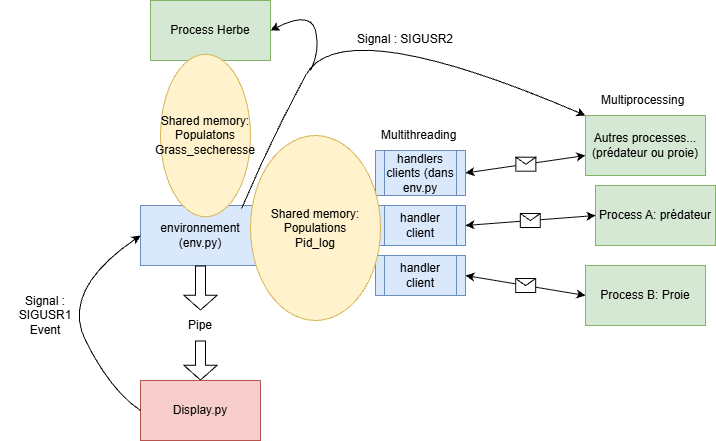

The diagram above was exported from draw.io. Its source (the exported page's mxGraphModel, read from the mxfile embedded in the PNG):
<mxGraphModel dx="1188" dy="648" grid="1" gridSize="10" guides="1" tooltips="1" connect="1" arrows="1" fold="1" page="1" pageScale="1" pageWidth="827" pageHeight="1169" math="0" shadow="0">
  <root>
    <mxCell id="0" />
    <mxCell id="1" parent="0" />
    <mxCell id="ul4XWW0aMrRjygX3yWQC-1" value="environnement&lt;div&gt;(env.py)&lt;/div&gt;" style="rounded=0;whiteSpace=wrap;html=1;fillColor=#dae8fc;strokeColor=#6c8ebf;" vertex="1" parent="1">
      <mxGeometry x="160" y="225" width="120" height="60" as="geometry" />
    </mxCell>
    <mxCell id="ul4XWW0aMrRjygX3yWQC-4" value="Process A: prédateur" style="rounded=0;whiteSpace=wrap;html=1;fillColor=#d5e8d4;strokeColor=#82b366;" vertex="1" parent="1">
      <mxGeometry x="615" y="205" width="120" height="60" as="geometry" />
    </mxCell>
    <mxCell id="ul4XWW0aMrRjygX3yWQC-5" value="Process B: Proie" style="rounded=0;whiteSpace=wrap;html=1;fillColor=#d5e8d4;strokeColor=#82b366;" vertex="1" parent="1">
      <mxGeometry x="605" y="285" width="120" height="60" as="geometry" />
    </mxCell>
    <mxCell id="ul4XWW0aMrRjygX3yWQC-6" value="" style="endArrow=classic;html=1;rounded=0;entryX=0;entryY=0.5;entryDx=0;entryDy=0;startArrow=classic;startFill=1;exitX=1;exitY=0.5;exitDx=0;exitDy=0;" edge="1" parent="1" source="ul4XWW0aMrRjygX3yWQC-15" target="ul4XWW0aMrRjygX3yWQC-4">
      <mxGeometry relative="1" as="geometry">
        <mxPoint x="505" y="235" as="sourcePoint" />
        <mxPoint x="555" y="255" as="targetPoint" />
      </mxGeometry>
    </mxCell>
    <mxCell id="ul4XWW0aMrRjygX3yWQC-7" value="" style="shape=message;html=1;outlineConnect=0;" vertex="1" parent="ul4XWW0aMrRjygX3yWQC-6">
      <mxGeometry width="20" height="14" relative="1" as="geometry">
        <mxPoint x="-10" y="-7" as="offset" />
      </mxGeometry>
    </mxCell>
    <mxCell id="ul4XWW0aMrRjygX3yWQC-8" value="" style="endArrow=classic;html=1;rounded=0;entryX=0;entryY=0.5;entryDx=0;entryDy=0;startArrow=classic;startFill=1;exitX=1;exitY=0.5;exitDx=0;exitDy=0;" edge="1" parent="1" source="ul4XWW0aMrRjygX3yWQC-14" target="ul4XWW0aMrRjygX3yWQC-5">
      <mxGeometry relative="1" as="geometry">
        <mxPoint x="515" y="285" as="sourcePoint" />
        <mxPoint x="555" y="325" as="targetPoint" />
      </mxGeometry>
    </mxCell>
    <mxCell id="ul4XWW0aMrRjygX3yWQC-9" value="" style="shape=message;html=1;outlineConnect=0;" vertex="1" parent="ul4XWW0aMrRjygX3yWQC-8">
      <mxGeometry width="20" height="14" relative="1" as="geometry">
        <mxPoint x="-10" y="-7" as="offset" />
      </mxGeometry>
    </mxCell>
    <mxCell id="ul4XWW0aMrRjygX3yWQC-10" value="" style="endArrow=classic;html=1;rounded=0;startArrow=classic;startFill=1;exitX=1;exitY=0.5;exitDx=0;exitDy=0;" edge="1" parent="1" source="ul4XWW0aMrRjygX3yWQC-13">
      <mxGeometry relative="1" as="geometry">
        <mxPoint x="505" y="195" as="sourcePoint" />
        <mxPoint x="605" y="175" as="targetPoint" />
      </mxGeometry>
    </mxCell>
    <mxCell id="ul4XWW0aMrRjygX3yWQC-11" value="" style="shape=message;html=1;outlineConnect=0;" vertex="1" parent="ul4XWW0aMrRjygX3yWQC-10">
      <mxGeometry width="20" height="14" relative="1" as="geometry">
        <mxPoint x="-10" y="-7" as="offset" />
      </mxGeometry>
    </mxCell>
    <mxCell id="ul4XWW0aMrRjygX3yWQC-12" value="Autres processes...&lt;div&gt;(prédateur ou proie)&lt;/div&gt;" style="rounded=0;whiteSpace=wrap;html=1;fillColor=#d5e8d4;strokeColor=#82b366;" vertex="1" parent="1">
      <mxGeometry x="605" y="135" width="120" height="60" as="geometry" />
    </mxCell>
    <mxCell id="ul4XWW0aMrRjygX3yWQC-13" value="handlers clients (dans env.py" style="shape=process;whiteSpace=wrap;html=1;backgroundOutline=1;fillColor=#dae8fc;strokeColor=#6c8ebf;" vertex="1" parent="1">
      <mxGeometry x="395" y="170" width="90" height="45" as="geometry" />
    </mxCell>
    <mxCell id="ul4XWW0aMrRjygX3yWQC-14" value="handler client" style="shape=process;whiteSpace=wrap;html=1;backgroundOutline=1;fillColor=#dae8fc;strokeColor=#6c8ebf;" vertex="1" parent="1">
      <mxGeometry x="395" y="275" width="90" height="40" as="geometry" />
    </mxCell>
    <mxCell id="ul4XWW0aMrRjygX3yWQC-15" value="handler client" style="shape=process;whiteSpace=wrap;html=1;backgroundOutline=1;fillColor=#dae8fc;strokeColor=#6c8ebf;" vertex="1" parent="1">
      <mxGeometry x="395" y="225" width="90" height="40" as="geometry" />
    </mxCell>
    <mxCell id="ul4XWW0aMrRjygX3yWQC-17" value="Multithreading" style="text;strokeColor=none;fillColor=none;align=left;verticalAlign=middle;spacingLeft=4;spacingRight=4;overflow=hidden;points=[[0,0.5],[1,0.5]];portConstraint=eastwest;rotatable=0;whiteSpace=wrap;html=1;" vertex="1" parent="1">
      <mxGeometry x="395" y="140" width="85" height="30" as="geometry" />
    </mxCell>
    <mxCell id="ul4XWW0aMrRjygX3yWQC-18" value="Shared memory:&lt;br&gt;Populations&lt;br&gt;Pid_log" style="ellipse;whiteSpace=wrap;html=1;fillColor=#fff2cc;strokeColor=#d6b656;" vertex="1" parent="1">
      <mxGeometry x="270" y="155" width="130" height="185" as="geometry" />
    </mxCell>
    <mxCell id="ul4XWW0aMrRjygX3yWQC-19" value="Multiprocessing" style="text;strokeColor=none;fillColor=none;align=left;verticalAlign=middle;spacingLeft=4;spacingRight=4;overflow=hidden;points=[[0,0.5],[1,0.5]];portConstraint=eastwest;rotatable=0;whiteSpace=wrap;html=1;" vertex="1" parent="1">
      <mxGeometry x="615" y="105" width="105" height="30" as="geometry" />
    </mxCell>
    <mxCell id="ul4XWW0aMrRjygX3yWQC-21" value="Process Herbe" style="rounded=0;whiteSpace=wrap;html=1;fillColor=#d5e8d4;strokeColor=#82b366;" vertex="1" parent="1">
      <mxGeometry x="170" y="20" width="120" height="60" as="geometry" />
    </mxCell>
    <mxCell id="ul4XWW0aMrRjygX3yWQC-20" value="Shared memory:&lt;div&gt;&lt;span style=&quot;background-color: transparent; color: light-dark(rgb(0, 0, 0), rgb(255, 255, 255));&quot;&gt;Populatons&lt;/span&gt;&lt;div&gt;&lt;div&gt;Grass_secheresse&lt;/div&gt;&lt;/div&gt;&lt;/div&gt;" style="ellipse;whiteSpace=wrap;html=1;fillColor=#fff2cc;strokeColor=#d6b656;" vertex="1" parent="1">
      <mxGeometry x="180" y="73.75" width="90" height="162.5" as="geometry" />
    </mxCell>
    <mxCell id="ul4XWW0aMrRjygX3yWQC-24" value="" style="shape=flexArrow;endArrow=classic;html=1;rounded=0;exitX=0.5;exitY=1;exitDx=0;exitDy=0;entryX=0.5;entryY=0;entryDx=0;entryDy=0;endWidth=22.5;endSize=4.608333333333333;" edge="1" parent="1" source="ul4XWW0aMrRjygX3yWQC-26" target="ul4XWW0aMrRjygX3yWQC-25">
      <mxGeometry width="50" height="50" relative="1" as="geometry">
        <mxPoint x="220" y="290" as="sourcePoint" />
        <mxPoint x="220" y="400" as="targetPoint" />
      </mxGeometry>
    </mxCell>
    <mxCell id="ul4XWW0aMrRjygX3yWQC-25" value="Display.py" style="rounded=0;whiteSpace=wrap;html=1;fillColor=#f8cecc;strokeColor=#b85450;" vertex="1" parent="1">
      <mxGeometry x="160" y="400" width="120" height="60" as="geometry" />
    </mxCell>
    <mxCell id="ul4XWW0aMrRjygX3yWQC-29" value="" style="shape=flexArrow;endArrow=classic;html=1;rounded=0;exitX=0.5;exitY=1;exitDx=0;exitDy=0;entryX=0.5;entryY=0;entryDx=0;entryDy=0;endWidth=22.5;endSize=4.608333333333333;" edge="1" parent="1" source="ul4XWW0aMrRjygX3yWQC-1" target="ul4XWW0aMrRjygX3yWQC-26">
      <mxGeometry width="50" height="50" relative="1" as="geometry">
        <mxPoint x="220" y="285" as="sourcePoint" />
        <mxPoint x="220" y="400" as="targetPoint" />
      </mxGeometry>
    </mxCell>
    <mxCell id="ul4XWW0aMrRjygX3yWQC-26" value="Pipe" style="text;html=1;align=center;verticalAlign=middle;whiteSpace=wrap;rounded=0;" vertex="1" parent="1">
      <mxGeometry x="190" y="330" width="60" height="30" as="geometry" />
    </mxCell>
    <mxCell id="ul4XWW0aMrRjygX3yWQC-30" value="" style="curved=1;endArrow=classic;html=1;rounded=0;exitX=0;exitY=0.5;exitDx=0;exitDy=0;entryX=0;entryY=0.5;entryDx=0;entryDy=0;" edge="1" parent="1" source="ul4XWW0aMrRjygX3yWQC-25" target="ul4XWW0aMrRjygX3yWQC-1">
      <mxGeometry width="50" height="50" relative="1" as="geometry">
        <mxPoint x="80" y="410" as="sourcePoint" />
        <mxPoint x="130" y="360" as="targetPoint" />
        <Array as="points">
          <mxPoint x="130" y="410" />
          <mxPoint x="80" y="310" />
        </Array>
      </mxGeometry>
    </mxCell>
    <mxCell id="ul4XWW0aMrRjygX3yWQC-31" value="Signal : SIGUSR1&lt;br&gt;Event" style="text;html=1;align=center;verticalAlign=middle;whiteSpace=wrap;rounded=0;" vertex="1" parent="1">
      <mxGeometry x="20" y="310" width="90" height="50" as="geometry" />
    </mxCell>
    <mxCell id="ul4XWW0aMrRjygX3yWQC-32" value="" style="curved=1;endArrow=classic;html=1;rounded=0;exitX=0.843;exitY=0.047;exitDx=0;exitDy=0;exitPerimeter=0;entryX=0;entryY=0;entryDx=0;entryDy=0;" edge="1" parent="1" source="ul4XWW0aMrRjygX3yWQC-1" target="ul4XWW0aMrRjygX3yWQC-12">
      <mxGeometry width="50" height="50" relative="1" as="geometry">
        <mxPoint x="280" y="205" as="sourcePoint" />
        <mxPoint x="330" y="155" as="targetPoint" />
        <Array as="points">
          <mxPoint x="290" y="160" />
          <mxPoint x="360" y="30" />
        </Array>
      </mxGeometry>
    </mxCell>
    <mxCell id="ul4XWW0aMrRjygX3yWQC-33" value="Signal : SIGUSR2" style="text;html=1;align=center;verticalAlign=middle;whiteSpace=wrap;rounded=0;" vertex="1" parent="1">
      <mxGeometry x="370" y="44" width="110" height="30" as="geometry" />
    </mxCell>
    <mxCell id="ul4XWW0aMrRjygX3yWQC-35" value="" style="curved=1;endArrow=classic;html=1;rounded=0;entryX=1;entryY=0.5;entryDx=0;entryDy=0;" edge="1" parent="1" target="ul4XWW0aMrRjygX3yWQC-21">
      <mxGeometry width="50" height="50" relative="1" as="geometry">
        <mxPoint x="330" y="90" as="sourcePoint" />
        <mxPoint x="390" y="90" as="targetPoint" />
        <Array as="points">
          <mxPoint x="340" y="70" />
          <mxPoint x="330" y="30" />
        </Array>
      </mxGeometry>
    </mxCell>
  </root>
</mxGraphModel>